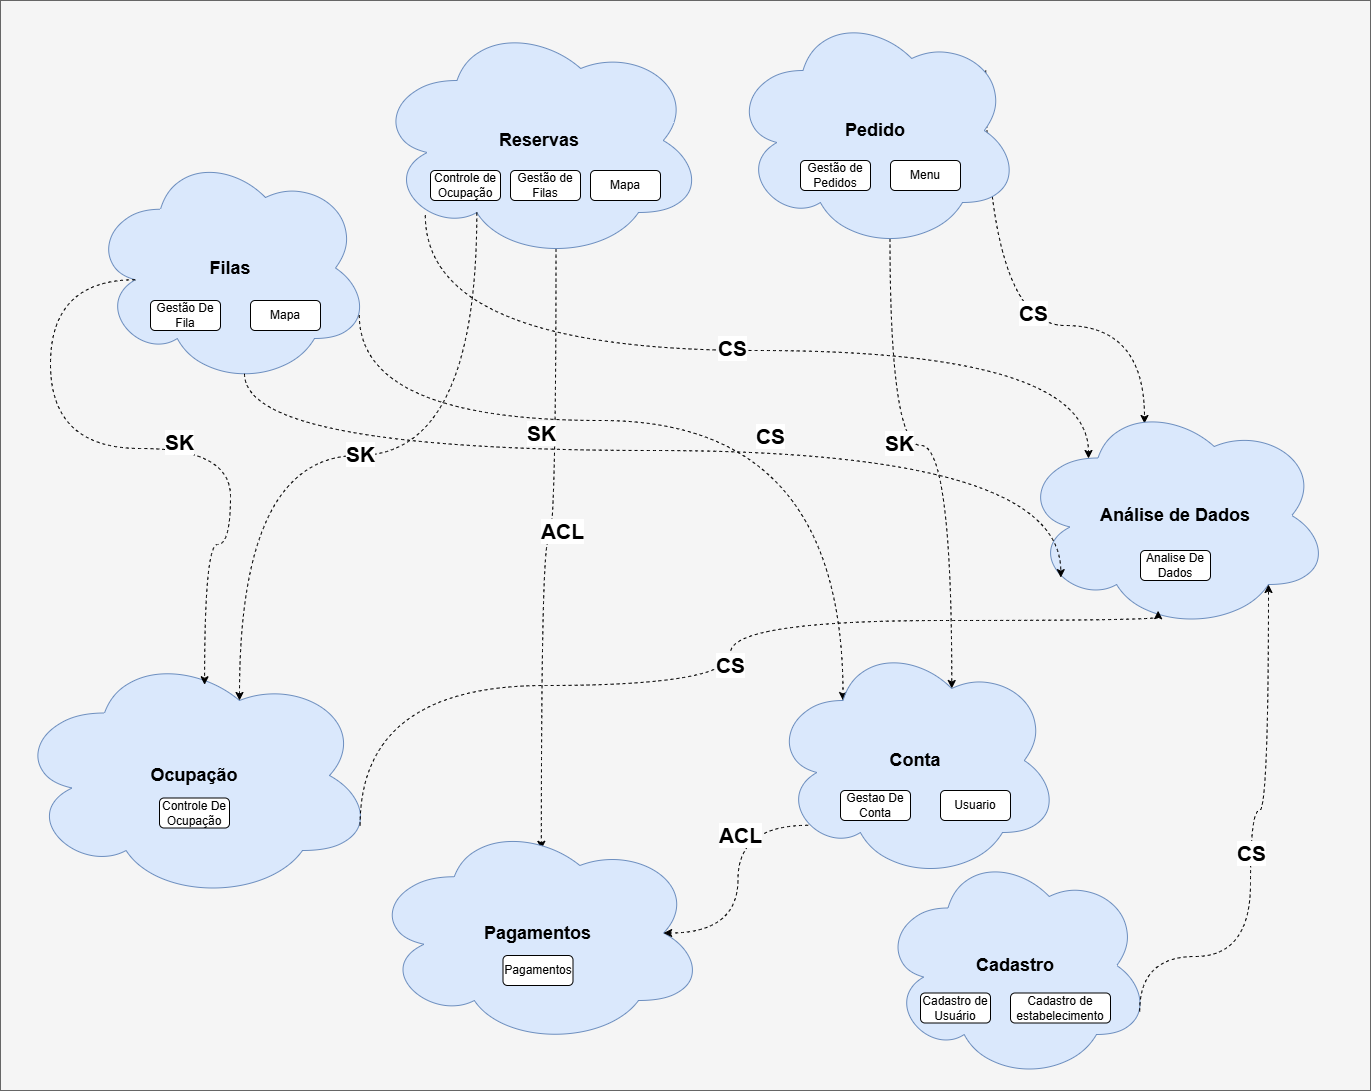

The diagram above was exported from draw.io. Its source (the exported page's mxGraphModel, read from the mxfile embedded in the PNG):
<mxGraphModel dx="2150" dy="1207" grid="1" gridSize="10" guides="1" tooltips="1" connect="1" arrows="1" fold="1" page="1" pageScale="1" pageWidth="827" pageHeight="1169" math="0" shadow="0">
  <root>
    <mxCell id="0" />
    <mxCell id="1" parent="0" />
    <mxCell id="Rn6zsQ9lE487QyaF94sX-3" value="" style="rounded=0;whiteSpace=wrap;html=1;fillColor=#f5f5f5;strokeColor=#666666;fontColor=#333333;" vertex="1" parent="1">
      <mxGeometry x="-290" y="20" width="1370" height="1090" as="geometry" />
    </mxCell>
    <mxCell id="Rn6zsQ9lE487QyaF94sX-30" style="edgeStyle=orthogonalEdgeStyle;rounded=0;orthogonalLoop=1;jettySize=auto;html=1;exitX=0.55;exitY=0.95;exitDx=0;exitDy=0;exitPerimeter=0;curved=1;dashed=1;entryX=0.51;entryY=0.128;entryDx=0;entryDy=0;entryPerimeter=0;" edge="1" parent="1" source="Rn6zsQ9lE487QyaF94sX-4" target="Rn6zsQ9lE487QyaF94sX-7">
      <mxGeometry relative="1" as="geometry" />
    </mxCell>
    <mxCell id="Rn6zsQ9lE487QyaF94sX-31" value="ACL" style="edgeLabel;html=1;align=center;verticalAlign=middle;resizable=0;points=[];fontStyle=1;fontSize=21;" vertex="1" connectable="0" parent="Rn6zsQ9lE487QyaF94sX-30">
      <mxGeometry x="-0.083" y="5" relative="1" as="geometry">
        <mxPoint x="1" as="offset" />
      </mxGeometry>
    </mxCell>
    <mxCell id="Rn6zsQ9lE487QyaF94sX-18" value="" style="group" vertex="1" connectable="0" parent="1">
      <mxGeometry x="-200" y="170" width="280" height="235" as="geometry" />
    </mxCell>
    <mxCell id="Rn6zsQ9lE487QyaF94sX-5" value="&lt;b&gt;&lt;font style=&quot;font-size: 18px;&quot;&gt;Filas&lt;/font&gt;&lt;/b&gt;" style="ellipse;shape=cloud;whiteSpace=wrap;html=1;fillColor=#dae8fc;strokeColor=#6c8ebf;" vertex="1" parent="Rn6zsQ9lE487QyaF94sX-18">
      <mxGeometry width="280" height="235" as="geometry" />
    </mxCell>
    <mxCell id="Rn6zsQ9lE487QyaF94sX-16" value="Gestão De Fila" style="rounded=1;whiteSpace=wrap;html=1;" vertex="1" parent="Rn6zsQ9lE487QyaF94sX-18">
      <mxGeometry x="60" y="150" width="70" height="30" as="geometry" />
    </mxCell>
    <mxCell id="Rn6zsQ9lE487QyaF94sX-17" value="Mapa" style="rounded=1;whiteSpace=wrap;html=1;" vertex="1" parent="Rn6zsQ9lE487QyaF94sX-18">
      <mxGeometry x="160" y="150" width="70" height="30" as="geometry" />
    </mxCell>
    <mxCell id="Rn6zsQ9lE487QyaF94sX-32" style="edgeStyle=orthogonalEdgeStyle;rounded=0;orthogonalLoop=1;jettySize=auto;html=1;exitX=0.96;exitY=0.7;exitDx=0;exitDy=0;exitPerimeter=0;curved=1;dashed=1;entryX=0.25;entryY=0.25;entryDx=0;entryDy=0;entryPerimeter=0;" edge="1" parent="1" source="Rn6zsQ9lE487QyaF94sX-5" target="Rn6zsQ9lE487QyaF94sX-62">
      <mxGeometry relative="1" as="geometry">
        <Array as="points">
          <mxPoint x="69" y="440" />
          <mxPoint x="552" y="440" />
        </Array>
      </mxGeometry>
    </mxCell>
    <mxCell id="Rn6zsQ9lE487QyaF94sX-33" value="SK" style="edgeLabel;html=1;align=center;verticalAlign=middle;resizable=0;points=[];fontStyle=1;fontSize=21;" vertex="1" connectable="0" parent="Rn6zsQ9lE487QyaF94sX-32">
      <mxGeometry x="-0.212" y="16" relative="1" as="geometry">
        <mxPoint x="-55" y="28" as="offset" />
      </mxGeometry>
    </mxCell>
    <mxCell id="Rn6zsQ9lE487QyaF94sX-34" style="edgeStyle=orthogonalEdgeStyle;rounded=0;orthogonalLoop=1;jettySize=auto;html=1;exitX=0.55;exitY=0.95;exitDx=0;exitDy=0;exitPerimeter=0;curved=1;dashed=1;entryX=0.625;entryY=0.2;entryDx=0;entryDy=0;entryPerimeter=0;" edge="1" parent="1" source="Rn6zsQ9lE487QyaF94sX-10" target="Rn6zsQ9lE487QyaF94sX-62">
      <mxGeometry relative="1" as="geometry" />
    </mxCell>
    <mxCell id="Rn6zsQ9lE487QyaF94sX-35" value="SK" style="edgeLabel;html=1;align=center;verticalAlign=middle;resizable=0;points=[];fontStyle=1;fontSize=21;" vertex="1" connectable="0" parent="Rn6zsQ9lE487QyaF94sX-34">
      <mxGeometry x="-0.169" y="-1" relative="1" as="geometry">
        <mxPoint x="2" y="-4" as="offset" />
      </mxGeometry>
    </mxCell>
    <mxCell id="Rn6zsQ9lE487QyaF94sX-37" style="edgeStyle=orthogonalEdgeStyle;rounded=0;orthogonalLoop=1;jettySize=auto;html=1;exitX=0.88;exitY=0.25;exitDx=0;exitDy=0;exitPerimeter=0;entryX=0.4;entryY=0.1;entryDx=0;entryDy=0;entryPerimeter=0;curved=1;dashed=1;fontStyle=1" edge="1" parent="1" source="Rn6zsQ9lE487QyaF94sX-10" target="Rn6zsQ9lE487QyaF94sX-8">
      <mxGeometry relative="1" as="geometry" />
    </mxCell>
    <mxCell id="Rn6zsQ9lE487QyaF94sX-47" value="CS" style="edgeLabel;html=1;align=center;verticalAlign=middle;resizable=0;points=[];fontStyle=1;fontSize=21;" vertex="1" connectable="0" parent="Rn6zsQ9lE487QyaF94sX-37">
      <mxGeometry x="0.1764" y="13" relative="1" as="geometry">
        <mxPoint as="offset" />
      </mxGeometry>
    </mxCell>
    <mxCell id="Rn6zsQ9lE487QyaF94sX-40" value="" style="group" vertex="1" connectable="0" parent="1">
      <mxGeometry x="84" y="40" width="330" height="240" as="geometry" />
    </mxCell>
    <mxCell id="Rn6zsQ9lE487QyaF94sX-4" value="&lt;font style=&quot;font-size: 18px;&quot;&gt;&lt;b&gt;Reservas&lt;/b&gt;&lt;/font&gt;" style="ellipse;shape=cloud;whiteSpace=wrap;html=1;fillColor=#dae8fc;strokeColor=#6c8ebf;" vertex="1" parent="Rn6zsQ9lE487QyaF94sX-40">
      <mxGeometry width="330" height="240" as="geometry" />
    </mxCell>
    <mxCell id="Rn6zsQ9lE487QyaF94sX-11" value="Controle de Ocupação" style="rounded=1;whiteSpace=wrap;html=1;" vertex="1" parent="Rn6zsQ9lE487QyaF94sX-40">
      <mxGeometry x="56" y="150" width="70" height="30" as="geometry" />
    </mxCell>
    <mxCell id="Rn6zsQ9lE487QyaF94sX-13" value="Gestão de Filas" style="rounded=1;whiteSpace=wrap;html=1;" vertex="1" parent="Rn6zsQ9lE487QyaF94sX-40">
      <mxGeometry x="136" y="150" width="70" height="30" as="geometry" />
    </mxCell>
    <mxCell id="Rn6zsQ9lE487QyaF94sX-14" value="Mapa" style="rounded=1;whiteSpace=wrap;html=1;" vertex="1" parent="Rn6zsQ9lE487QyaF94sX-40">
      <mxGeometry x="216" y="150" width="70" height="30" as="geometry" />
    </mxCell>
    <mxCell id="Rn6zsQ9lE487QyaF94sX-42" value="" style="group" vertex="1" connectable="0" parent="1">
      <mxGeometry x="-276" y="670" width="360" height="250" as="geometry" />
    </mxCell>
    <mxCell id="Rn6zsQ9lE487QyaF94sX-6" value="&lt;font style=&quot;font-size: 18px;&quot;&gt;&lt;b&gt;Ocupação&lt;/b&gt;&lt;/font&gt;" style="ellipse;shape=cloud;whiteSpace=wrap;html=1;fillColor=#dae8fc;strokeColor=#6c8ebf;" vertex="1" parent="Rn6zsQ9lE487QyaF94sX-42">
      <mxGeometry width="360" height="250" as="geometry" />
    </mxCell>
    <mxCell id="Rn6zsQ9lE487QyaF94sX-23" value="Controle De Ocupação" style="rounded=1;whiteSpace=wrap;html=1;" vertex="1" parent="Rn6zsQ9lE487QyaF94sX-42">
      <mxGeometry x="145" y="147.5" width="70" height="30" as="geometry" />
    </mxCell>
    <mxCell id="Rn6zsQ9lE487QyaF94sX-43" value="" style="group" vertex="1" connectable="0" parent="1">
      <mxGeometry x="80" y="840" width="335" height="225" as="geometry" />
    </mxCell>
    <mxCell id="Rn6zsQ9lE487QyaF94sX-7" value="&lt;font style=&quot;font-size: 18px;&quot;&gt;&lt;b&gt;Pagamentos&lt;/b&gt;&lt;/font&gt;" style="ellipse;shape=cloud;whiteSpace=wrap;html=1;fillColor=#dae8fc;strokeColor=#6c8ebf;" vertex="1" parent="Rn6zsQ9lE487QyaF94sX-43">
      <mxGeometry width="335" height="225" as="geometry" />
    </mxCell>
    <mxCell id="Rn6zsQ9lE487QyaF94sX-24" value="Pagamentos" style="rounded=1;whiteSpace=wrap;html=1;" vertex="1" parent="Rn6zsQ9lE487QyaF94sX-43">
      <mxGeometry x="132.5" y="135" width="70" height="30" as="geometry" />
    </mxCell>
    <mxCell id="Rn6zsQ9lE487QyaF94sX-44" value="" style="group" vertex="1" connectable="0" parent="1">
      <mxGeometry x="440" y="30" width="290" height="240" as="geometry" />
    </mxCell>
    <mxCell id="Rn6zsQ9lE487QyaF94sX-10" value="&lt;b&gt;&lt;font style=&quot;font-size: 18px;&quot;&gt;Pedido&lt;/font&gt;&lt;/b&gt;" style="ellipse;shape=cloud;whiteSpace=wrap;html=1;fillColor=#dae8fc;strokeColor=#6c8ebf;" vertex="1" parent="Rn6zsQ9lE487QyaF94sX-44">
      <mxGeometry width="290" height="240" as="geometry" />
    </mxCell>
    <mxCell id="Rn6zsQ9lE487QyaF94sX-28" value="Gestão de Pedidos" style="rounded=1;whiteSpace=wrap;html=1;" vertex="1" parent="Rn6zsQ9lE487QyaF94sX-44">
      <mxGeometry x="70" y="150" width="70" height="30" as="geometry" />
    </mxCell>
    <mxCell id="Rn6zsQ9lE487QyaF94sX-29" value="Menu" style="rounded=1;whiteSpace=wrap;html=1;" vertex="1" parent="Rn6zsQ9lE487QyaF94sX-44">
      <mxGeometry x="160" y="150" width="70" height="30" as="geometry" />
    </mxCell>
    <mxCell id="Rn6zsQ9lE487QyaF94sX-45" value="" style="group" vertex="1" connectable="0" parent="1">
      <mxGeometry x="590" y="870" width="270" height="230" as="geometry" />
    </mxCell>
    <mxCell id="Rn6zsQ9lE487QyaF94sX-9" value="&lt;font style=&quot;font-size: 18px;&quot;&gt;&lt;b&gt;Cadastro&lt;/b&gt;&lt;/font&gt;" style="ellipse;shape=cloud;whiteSpace=wrap;html=1;fillColor=#dae8fc;strokeColor=#6c8ebf;" vertex="1" parent="Rn6zsQ9lE487QyaF94sX-45">
      <mxGeometry width="270" height="230" as="geometry" />
    </mxCell>
    <mxCell id="Rn6zsQ9lE487QyaF94sX-26" value="Cadastro de Usuário" style="rounded=1;whiteSpace=wrap;html=1;" vertex="1" parent="Rn6zsQ9lE487QyaF94sX-45">
      <mxGeometry x="40" y="142.5" width="70" height="30" as="geometry" />
    </mxCell>
    <mxCell id="Rn6zsQ9lE487QyaF94sX-27" value="Cadastro de estabelecimento" style="rounded=1;whiteSpace=wrap;html=1;" vertex="1" parent="Rn6zsQ9lE487QyaF94sX-45">
      <mxGeometry x="130" y="142.5" width="100" height="30" as="geometry" />
    </mxCell>
    <mxCell id="Rn6zsQ9lE487QyaF94sX-46" value="" style="group" vertex="1" connectable="0" parent="1">
      <mxGeometry x="730" y="420" width="310" height="230" as="geometry" />
    </mxCell>
    <mxCell id="Rn6zsQ9lE487QyaF94sX-8" value="&lt;b&gt;&lt;font style=&quot;font-size: 18px;&quot;&gt;Análise de Dados&lt;/font&gt;&lt;/b&gt;" style="ellipse;shape=cloud;whiteSpace=wrap;html=1;fillColor=#dae8fc;strokeColor=#6c8ebf;" vertex="1" parent="Rn6zsQ9lE487QyaF94sX-46">
      <mxGeometry width="310" height="230" as="geometry" />
    </mxCell>
    <mxCell id="Rn6zsQ9lE487QyaF94sX-25" value="Analise De Dados" style="rounded=1;whiteSpace=wrap;html=1;" vertex="1" parent="Rn6zsQ9lE487QyaF94sX-46">
      <mxGeometry x="120" y="150" width="70" height="30" as="geometry" />
    </mxCell>
    <mxCell id="Rn6zsQ9lE487QyaF94sX-48" style="edgeStyle=orthogonalEdgeStyle;rounded=0;orthogonalLoop=1;jettySize=auto;html=1;exitX=0.154;exitY=0.811;exitDx=0;exitDy=0;exitPerimeter=0;curved=1;dashed=1;" edge="1" parent="1" source="Rn6zsQ9lE487QyaF94sX-4">
      <mxGeometry relative="1" as="geometry">
        <mxPoint x="260" y="290" as="sourcePoint" />
        <mxPoint x="797.0000000000005" y="478" as="targetPoint" />
        <Array as="points">
          <mxPoint x="135" y="370" />
          <mxPoint x="798" y="370" />
          <mxPoint x="798" y="478" />
        </Array>
      </mxGeometry>
    </mxCell>
    <mxCell id="Rn6zsQ9lE487QyaF94sX-49" value="CS" style="edgeLabel;html=1;align=center;verticalAlign=middle;resizable=0;points=[];fontStyle=1;fontSize=21;" vertex="1" connectable="0" parent="Rn6zsQ9lE487QyaF94sX-48">
      <mxGeometry x="-0.0251" y="3" relative="1" as="geometry">
        <mxPoint as="offset" />
      </mxGeometry>
    </mxCell>
    <mxCell id="Rn6zsQ9lE487QyaF94sX-50" style="edgeStyle=orthogonalEdgeStyle;rounded=0;orthogonalLoop=1;jettySize=auto;html=1;exitX=0.55;exitY=0.95;exitDx=0;exitDy=0;exitPerimeter=0;entryX=0.13;entryY=0.77;entryDx=0;entryDy=0;entryPerimeter=0;curved=1;dashed=1;" edge="1" parent="1" source="Rn6zsQ9lE487QyaF94sX-5" target="Rn6zsQ9lE487QyaF94sX-8">
      <mxGeometry relative="1" as="geometry">
        <Array as="points">
          <mxPoint x="-46" y="470" />
          <mxPoint x="770" y="470" />
        </Array>
      </mxGeometry>
    </mxCell>
    <mxCell id="Rn6zsQ9lE487QyaF94sX-51" value="CS" style="edgeLabel;html=1;align=center;verticalAlign=middle;resizable=0;points=[];fontStyle=1;fontSize=21;" vertex="1" connectable="0" parent="Rn6zsQ9lE487QyaF94sX-50">
      <mxGeometry x="0.1797" y="15" relative="1" as="geometry">
        <mxPoint as="offset" />
      </mxGeometry>
    </mxCell>
    <mxCell id="Rn6zsQ9lE487QyaF94sX-52" style="edgeStyle=orthogonalEdgeStyle;rounded=0;orthogonalLoop=1;jettySize=auto;html=1;exitX=0.96;exitY=0.7;exitDx=0;exitDy=0;exitPerimeter=0;entryX=0.444;entryY=0.914;entryDx=0;entryDy=0;entryPerimeter=0;dashed=1;curved=1;" edge="1" parent="1" source="Rn6zsQ9lE487QyaF94sX-6" target="Rn6zsQ9lE487QyaF94sX-8">
      <mxGeometry relative="1" as="geometry">
        <Array as="points">
          <mxPoint x="70" y="705" />
          <mxPoint x="440" y="705" />
          <mxPoint x="440" y="640" />
          <mxPoint x="868" y="640" />
        </Array>
      </mxGeometry>
    </mxCell>
    <mxCell id="Rn6zsQ9lE487QyaF94sX-53" value="CS" style="edgeLabel;html=1;align=center;verticalAlign=middle;resizable=0;points=[];fontStyle=1;fontSize=21;" vertex="1" connectable="0" parent="Rn6zsQ9lE487QyaF94sX-52">
      <mxGeometry x="0.0462" y="1" relative="1" as="geometry">
        <mxPoint y="-1" as="offset" />
      </mxGeometry>
    </mxCell>
    <mxCell id="Rn6zsQ9lE487QyaF94sX-54" style="edgeStyle=orthogonalEdgeStyle;rounded=0;orthogonalLoop=1;jettySize=auto;html=1;exitX=0.96;exitY=0.7;exitDx=0;exitDy=0;exitPerimeter=0;entryX=0.8;entryY=0.8;entryDx=0;entryDy=0;entryPerimeter=0;dashed=1;curved=1;" edge="1" parent="1" source="Rn6zsQ9lE487QyaF94sX-9" target="Rn6zsQ9lE487QyaF94sX-8">
      <mxGeometry relative="1" as="geometry">
        <Array as="points">
          <mxPoint x="960" y="976" />
          <mxPoint x="960" y="830" />
          <mxPoint x="978" y="830" />
        </Array>
      </mxGeometry>
    </mxCell>
    <mxCell id="Rn6zsQ9lE487QyaF94sX-55" value="CS" style="edgeLabel;html=1;align=center;verticalAlign=middle;resizable=0;points=[];fontStyle=1;fontSize=21;" vertex="1" connectable="0" parent="Rn6zsQ9lE487QyaF94sX-54">
      <mxGeometry x="-0.0281" relative="1" as="geometry">
        <mxPoint as="offset" />
      </mxGeometry>
    </mxCell>
    <mxCell id="Rn6zsQ9lE487QyaF94sX-57" style="edgeStyle=orthogonalEdgeStyle;rounded=0;orthogonalLoop=1;jettySize=auto;html=1;exitX=0.31;exitY=0.8;exitDx=0;exitDy=0;exitPerimeter=0;entryX=0.625;entryY=0.2;entryDx=0;entryDy=0;entryPerimeter=0;curved=1;dashed=1;" edge="1" parent="1" source="Rn6zsQ9lE487QyaF94sX-4" target="Rn6zsQ9lE487QyaF94sX-6">
      <mxGeometry relative="1" as="geometry" />
    </mxCell>
    <mxCell id="Rn6zsQ9lE487QyaF94sX-58" value="&lt;font style=&quot;font-size: 21px;&quot;&gt;SK&lt;/font&gt;" style="edgeLabel;html=1;align=center;verticalAlign=middle;resizable=0;points=[];fontStyle=1" vertex="1" connectable="0" parent="Rn6zsQ9lE487QyaF94sX-57">
      <mxGeometry x="-0.0092" y="-2" relative="1" as="geometry">
        <mxPoint as="offset" />
      </mxGeometry>
    </mxCell>
    <mxCell id="Rn6zsQ9lE487QyaF94sX-59" style="edgeStyle=orthogonalEdgeStyle;rounded=0;orthogonalLoop=1;jettySize=auto;html=1;exitX=0.16;exitY=0.55;exitDx=0;exitDy=0;exitPerimeter=0;curved=1;dashed=1;entryX=0.528;entryY=0.137;entryDx=0;entryDy=0;entryPerimeter=0;" edge="1" parent="1" source="Rn6zsQ9lE487QyaF94sX-5" target="Rn6zsQ9lE487QyaF94sX-6">
      <mxGeometry relative="1" as="geometry">
        <Array as="points">
          <mxPoint x="-240" y="299" />
          <mxPoint x="-240" y="468" />
          <mxPoint x="-60" y="468" />
          <mxPoint x="-60" y="564" />
        </Array>
      </mxGeometry>
    </mxCell>
    <mxCell id="Rn6zsQ9lE487QyaF94sX-60" value="SK" style="edgeLabel;html=1;align=center;verticalAlign=middle;resizable=0;points=[];fontSize=21;fontStyle=1" vertex="1" connectable="0" parent="Rn6zsQ9lE487QyaF94sX-59">
      <mxGeometry x="0.0978" y="7" relative="1" as="geometry">
        <mxPoint as="offset" />
      </mxGeometry>
    </mxCell>
    <mxCell id="Rn6zsQ9lE487QyaF94sX-61" value="" style="group" vertex="1" connectable="0" parent="1">
      <mxGeometry x="480" y="660" width="290" height="240" as="geometry" />
    </mxCell>
    <mxCell id="Rn6zsQ9lE487QyaF94sX-62" value="&lt;b&gt;&lt;font style=&quot;font-size: 18px;&quot;&gt;Conta&lt;/font&gt;&lt;/b&gt;" style="ellipse;shape=cloud;whiteSpace=wrap;html=1;fillColor=#dae8fc;strokeColor=#6c8ebf;" vertex="1" parent="Rn6zsQ9lE487QyaF94sX-61">
      <mxGeometry width="290" height="240" as="geometry" />
    </mxCell>
    <mxCell id="Rn6zsQ9lE487QyaF94sX-65" value="Gestao De Conta" style="rounded=1;whiteSpace=wrap;html=1;" vertex="1" parent="Rn6zsQ9lE487QyaF94sX-61">
      <mxGeometry x="70" y="150" width="70" height="30" as="geometry" />
    </mxCell>
    <mxCell id="Rn6zsQ9lE487QyaF94sX-68" value="Usuario" style="rounded=1;whiteSpace=wrap;html=1;" vertex="1" parent="Rn6zsQ9lE487QyaF94sX-61">
      <mxGeometry x="170" y="150" width="70" height="30" as="geometry" />
    </mxCell>
    <mxCell id="Rn6zsQ9lE487QyaF94sX-66" style="edgeStyle=orthogonalEdgeStyle;rounded=0;orthogonalLoop=1;jettySize=auto;html=1;exitX=0.13;exitY=0.77;exitDx=0;exitDy=0;exitPerimeter=0;curved=1;dashed=1;entryX=0.875;entryY=0.5;entryDx=0;entryDy=0;entryPerimeter=0;" edge="1" parent="1" source="Rn6zsQ9lE487QyaF94sX-62" target="Rn6zsQ9lE487QyaF94sX-7">
      <mxGeometry relative="1" as="geometry" />
    </mxCell>
    <mxCell id="Rn6zsQ9lE487QyaF94sX-67" value="ACL" style="edgeLabel;html=1;align=center;verticalAlign=middle;resizable=0;points=[];fontSize=21;fontStyle=1" vertex="1" connectable="0" parent="Rn6zsQ9lE487QyaF94sX-66">
      <mxGeometry x="-0.3613" y="2" relative="1" as="geometry">
        <mxPoint as="offset" />
      </mxGeometry>
    </mxCell>
  </root>
</mxGraphModel>